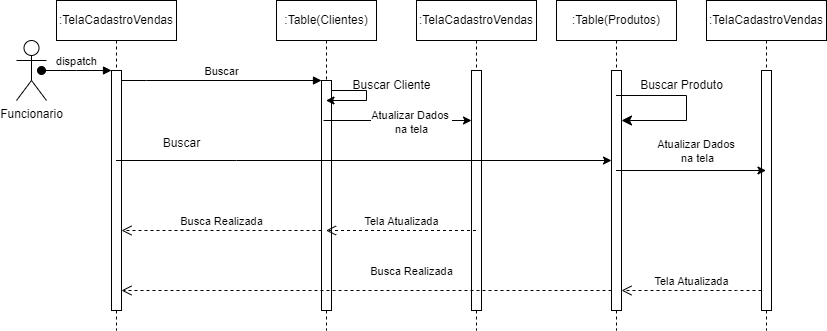

The diagram above was exported from draw.io. Its source (the exported page's mxGraphModel, read from the mxfile embedded in the PNG):
<mxGraphModel dx="1084" dy="814" grid="1" gridSize="10" guides="1" tooltips="1" connect="1" arrows="1" fold="1" page="1" pageScale="1" pageWidth="827" pageHeight="1169" math="0" shadow="0">
  <root>
    <mxCell id="0" />
    <mxCell id="1" parent="0" />
    <mxCell id="aM9ryv3xv72pqoxQDRHE-1" value=":TelaCadastroVendas" style="shape=umlLifeline;perimeter=lifelinePerimeter;whiteSpace=wrap;html=1;container=0;dropTarget=0;collapsible=0;recursiveResize=0;outlineConnect=0;portConstraint=eastwest;newEdgeStyle={&quot;edgeStyle&quot;:&quot;elbowEdgeStyle&quot;,&quot;elbow&quot;:&quot;vertical&quot;,&quot;curved&quot;:0,&quot;rounded&quot;:0};" parent="1" vertex="1">
      <mxGeometry x="90" y="40" width="120" height="330" as="geometry" />
    </mxCell>
    <mxCell id="aM9ryv3xv72pqoxQDRHE-2" value="" style="html=1;points=[];perimeter=orthogonalPerimeter;outlineConnect=0;targetShapes=umlLifeline;portConstraint=eastwest;newEdgeStyle={&quot;edgeStyle&quot;:&quot;elbowEdgeStyle&quot;,&quot;elbow&quot;:&quot;vertical&quot;,&quot;curved&quot;:0,&quot;rounded&quot;:0};" parent="aM9ryv3xv72pqoxQDRHE-1" vertex="1">
      <mxGeometry x="55" y="70" width="10" height="240" as="geometry" />
    </mxCell>
    <mxCell id="aM9ryv3xv72pqoxQDRHE-3" value="dispatch" style="html=1;verticalAlign=bottom;startArrow=oval;endArrow=block;startSize=8;edgeStyle=elbowEdgeStyle;elbow=vertical;curved=0;rounded=0;" parent="aM9ryv3xv72pqoxQDRHE-1" target="aM9ryv3xv72pqoxQDRHE-2" edge="1">
      <mxGeometry relative="1" as="geometry">
        <mxPoint x="-15" y="70" as="sourcePoint" />
      </mxGeometry>
    </mxCell>
    <mxCell id="aM9ryv3xv72pqoxQDRHE-5" value=":Table(Clientes)" style="shape=umlLifeline;perimeter=lifelinePerimeter;whiteSpace=wrap;html=1;container=0;dropTarget=0;collapsible=0;recursiveResize=0;outlineConnect=0;portConstraint=eastwest;newEdgeStyle={&quot;edgeStyle&quot;:&quot;elbowEdgeStyle&quot;,&quot;elbow&quot;:&quot;vertical&quot;,&quot;curved&quot;:0,&quot;rounded&quot;:0};" parent="1" vertex="1">
      <mxGeometry x="310" y="40" width="100" height="330" as="geometry" />
    </mxCell>
    <mxCell id="aM9ryv3xv72pqoxQDRHE-6" value="" style="html=1;points=[];perimeter=orthogonalPerimeter;outlineConnect=0;targetShapes=umlLifeline;portConstraint=eastwest;newEdgeStyle={&quot;edgeStyle&quot;:&quot;elbowEdgeStyle&quot;,&quot;elbow&quot;:&quot;vertical&quot;,&quot;curved&quot;:0,&quot;rounded&quot;:0};" parent="aM9ryv3xv72pqoxQDRHE-5" vertex="1">
      <mxGeometry x="45" y="80" width="10" height="230" as="geometry" />
    </mxCell>
    <mxCell id="SFd0QrL53FuAezefACss-2" value="" style="endArrow=classic;html=1;rounded=0;" edge="1" parent="aM9ryv3xv72pqoxQDRHE-5" source="aM9ryv3xv72pqoxQDRHE-6" target="aM9ryv3xv72pqoxQDRHE-5">
      <mxGeometry width="50" height="50" relative="1" as="geometry">
        <mxPoint x="90" y="110" as="sourcePoint" />
        <mxPoint x="110" y="120" as="targetPoint" />
        <Array as="points">
          <mxPoint x="90" y="90" />
          <mxPoint x="90" y="100" />
        </Array>
      </mxGeometry>
    </mxCell>
    <mxCell id="aM9ryv3xv72pqoxQDRHE-7" value="Buscar" style="html=1;verticalAlign=bottom;endArrow=block;edgeStyle=elbowEdgeStyle;elbow=vertical;curved=0;rounded=0;" parent="1" source="aM9ryv3xv72pqoxQDRHE-2" target="aM9ryv3xv72pqoxQDRHE-6" edge="1">
      <mxGeometry relative="1" as="geometry">
        <mxPoint x="195" y="130" as="sourcePoint" />
        <Array as="points">
          <mxPoint x="180" y="120" />
        </Array>
      </mxGeometry>
    </mxCell>
    <mxCell id="aM9ryv3xv72pqoxQDRHE-8" value="Busca Realizada" style="html=1;verticalAlign=bottom;endArrow=open;dashed=1;endSize=8;edgeStyle=elbowEdgeStyle;elbow=vertical;curved=0;rounded=0;" parent="1" source="aM9ryv3xv72pqoxQDRHE-6" target="aM9ryv3xv72pqoxQDRHE-2" edge="1">
      <mxGeometry relative="1" as="geometry">
        <mxPoint x="195" y="205" as="targetPoint" />
        <Array as="points">
          <mxPoint x="320" y="270" />
          <mxPoint x="190" y="280" />
        </Array>
      </mxGeometry>
    </mxCell>
    <mxCell id="SFd0QrL53FuAezefACss-1" value="Funcionario" style="shape=umlActor;verticalLabelPosition=bottom;verticalAlign=top;html=1;outlineConnect=0;" vertex="1" parent="1">
      <mxGeometry x="50" y="80" width="30" height="60" as="geometry" />
    </mxCell>
    <mxCell id="SFd0QrL53FuAezefACss-3" value="Buscar Cliente" style="text;html=1;align=center;verticalAlign=middle;resizable=0;points=[];autosize=1;strokeColor=none;fillColor=none;" vertex="1" parent="1">
      <mxGeometry x="375" y="110" width="100" height="30" as="geometry" />
    </mxCell>
    <mxCell id="SFd0QrL53FuAezefACss-4" value=":TelaCadastroVendas" style="shape=umlLifeline;perimeter=lifelinePerimeter;whiteSpace=wrap;html=1;container=0;dropTarget=0;collapsible=0;recursiveResize=0;outlineConnect=0;portConstraint=eastwest;newEdgeStyle={&quot;edgeStyle&quot;:&quot;elbowEdgeStyle&quot;,&quot;elbow&quot;:&quot;vertical&quot;,&quot;curved&quot;:0,&quot;rounded&quot;:0};" vertex="1" parent="1">
      <mxGeometry x="450" y="40" width="120" height="330" as="geometry" />
    </mxCell>
    <mxCell id="SFd0QrL53FuAezefACss-5" value="" style="html=1;points=[];perimeter=orthogonalPerimeter;outlineConnect=0;targetShapes=umlLifeline;portConstraint=eastwest;newEdgeStyle={&quot;edgeStyle&quot;:&quot;elbowEdgeStyle&quot;,&quot;elbow&quot;:&quot;vertical&quot;,&quot;curved&quot;:0,&quot;rounded&quot;:0};" vertex="1" parent="SFd0QrL53FuAezefACss-4">
      <mxGeometry x="55" y="70" width="10" height="240" as="geometry" />
    </mxCell>
    <mxCell id="SFd0QrL53FuAezefACss-7" value="" style="endArrow=classic;html=1;rounded=0;" edge="1" parent="1" target="SFd0QrL53FuAezefACss-5">
      <mxGeometry width="50" height="50" relative="1" as="geometry">
        <mxPoint x="357" y="160" as="sourcePoint" />
        <mxPoint x="492.5" y="160" as="targetPoint" />
      </mxGeometry>
    </mxCell>
    <mxCell id="SFd0QrL53FuAezefACss-8" value="Atualizar Dados&amp;nbsp;&lt;br&gt;na tela" style="edgeLabel;html=1;align=center;verticalAlign=middle;resizable=0;points=[];" vertex="1" connectable="0" parent="SFd0QrL53FuAezefACss-7">
      <mxGeometry x="0.1808" y="-1" relative="1" as="geometry">
        <mxPoint as="offset" />
      </mxGeometry>
    </mxCell>
    <mxCell id="SFd0QrL53FuAezefACss-11" value="Tela Atualizada" style="html=1;verticalAlign=bottom;endArrow=open;dashed=1;endSize=8;edgeStyle=elbowEdgeStyle;elbow=vertical;curved=0;rounded=0;" edge="1" parent="1">
      <mxGeometry relative="1" as="geometry">
        <mxPoint x="359.5" y="270" as="targetPoint" />
        <mxPoint x="509.5" y="270" as="sourcePoint" />
      </mxGeometry>
    </mxCell>
    <mxCell id="SFd0QrL53FuAezefACss-14" value=":Table(Produtos)" style="shape=umlLifeline;perimeter=lifelinePerimeter;whiteSpace=wrap;html=1;container=0;dropTarget=0;collapsible=0;recursiveResize=0;outlineConnect=0;portConstraint=eastwest;newEdgeStyle={&quot;edgeStyle&quot;:&quot;elbowEdgeStyle&quot;,&quot;elbow&quot;:&quot;vertical&quot;,&quot;curved&quot;:0,&quot;rounded&quot;:0};" vertex="1" parent="1">
      <mxGeometry x="590" y="40" width="120" height="330" as="geometry" />
    </mxCell>
    <mxCell id="SFd0QrL53FuAezefACss-15" value="" style="html=1;points=[];perimeter=orthogonalPerimeter;outlineConnect=0;targetShapes=umlLifeline;portConstraint=eastwest;newEdgeStyle={&quot;edgeStyle&quot;:&quot;elbowEdgeStyle&quot;,&quot;elbow&quot;:&quot;vertical&quot;,&quot;curved&quot;:0,&quot;rounded&quot;:0};" vertex="1" parent="SFd0QrL53FuAezefACss-14">
      <mxGeometry x="55" y="70" width="10" height="240" as="geometry" />
    </mxCell>
    <mxCell id="SFd0QrL53FuAezefACss-22" value="" style="edgeStyle=segmentEdgeStyle;endArrow=classic;html=1;curved=0;rounded=0;endSize=8;startSize=8;sourcePerimeterSpacing=0;targetPerimeterSpacing=0;" edge="1" parent="SFd0QrL53FuAezefACss-14" source="SFd0QrL53FuAezefACss-14" target="SFd0QrL53FuAezefACss-15">
      <mxGeometry width="100" relative="1" as="geometry">
        <mxPoint x="-75" y="95" as="sourcePoint" />
        <mxPoint x="-50" y="120" as="targetPoint" />
        <Array as="points">
          <mxPoint x="130" y="95" />
          <mxPoint x="130" y="120" />
        </Array>
      </mxGeometry>
    </mxCell>
    <mxCell id="SFd0QrL53FuAezefACss-16" value="" style="endArrow=classic;html=1;rounded=0;" edge="1" parent="1" source="aM9ryv3xv72pqoxQDRHE-1" target="SFd0QrL53FuAezefACss-15">
      <mxGeometry width="50" height="50" relative="1" as="geometry">
        <mxPoint x="400" y="150" as="sourcePoint" />
        <mxPoint x="450" y="100" as="targetPoint" />
        <Array as="points">
          <mxPoint x="270" y="200" />
        </Array>
      </mxGeometry>
    </mxCell>
    <mxCell id="SFd0QrL53FuAezefACss-18" value="Buscar" style="text;html=1;align=center;verticalAlign=middle;resizable=0;points=[];autosize=1;strokeColor=none;fillColor=none;" vertex="1" parent="1">
      <mxGeometry x="185" y="168" width="60" height="30" as="geometry" />
    </mxCell>
    <mxCell id="SFd0QrL53FuAezefACss-19" value="Buscar Produto" style="text;html=1;align=center;verticalAlign=middle;resizable=0;points=[];autosize=1;strokeColor=none;fillColor=none;" vertex="1" parent="1">
      <mxGeometry x="660" y="110" width="110" height="30" as="geometry" />
    </mxCell>
    <mxCell id="SFd0QrL53FuAezefACss-20" value="Atualizar Dados&amp;nbsp;&lt;br&gt;na tela" style="edgeLabel;html=1;align=center;verticalAlign=middle;resizable=0;points=[];" vertex="1" connectable="0" parent="1">
      <mxGeometry x="730" y="190" as="geometry" />
    </mxCell>
    <mxCell id="SFd0QrL53FuAezefACss-29" value=":TelaCadastroVendas" style="shape=umlLifeline;perimeter=lifelinePerimeter;whiteSpace=wrap;html=1;container=0;dropTarget=0;collapsible=0;recursiveResize=0;outlineConnect=0;portConstraint=eastwest;newEdgeStyle={&quot;edgeStyle&quot;:&quot;elbowEdgeStyle&quot;,&quot;elbow&quot;:&quot;vertical&quot;,&quot;curved&quot;:0,&quot;rounded&quot;:0};" vertex="1" parent="1">
      <mxGeometry x="740" y="40" width="120" height="330" as="geometry" />
    </mxCell>
    <mxCell id="SFd0QrL53FuAezefACss-30" value="" style="html=1;points=[];perimeter=orthogonalPerimeter;outlineConnect=0;targetShapes=umlLifeline;portConstraint=eastwest;newEdgeStyle={&quot;edgeStyle&quot;:&quot;elbowEdgeStyle&quot;,&quot;elbow&quot;:&quot;vertical&quot;,&quot;curved&quot;:0,&quot;rounded&quot;:0};" vertex="1" parent="SFd0QrL53FuAezefACss-29">
      <mxGeometry x="55" y="70" width="10" height="240" as="geometry" />
    </mxCell>
    <mxCell id="SFd0QrL53FuAezefACss-33" value="" style="edgeStyle=none;orthogonalLoop=1;jettySize=auto;html=1;rounded=0;" edge="1" parent="1">
      <mxGeometry width="100" relative="1" as="geometry">
        <mxPoint x="649.5" y="210" as="sourcePoint" />
        <mxPoint x="799.5" y="210" as="targetPoint" />
        <Array as="points" />
      </mxGeometry>
    </mxCell>
    <mxCell id="SFd0QrL53FuAezefACss-34" value="Tela Atualizada" style="html=1;verticalAlign=bottom;endArrow=open;dashed=1;endSize=8;edgeStyle=elbowEdgeStyle;elbow=vertical;curved=0;rounded=0;" edge="1" parent="1" source="SFd0QrL53FuAezefACss-30" target="SFd0QrL53FuAezefACss-15">
      <mxGeometry relative="1" as="geometry">
        <mxPoint x="655" y="330" as="targetPoint" />
        <mxPoint x="805" y="330" as="sourcePoint" />
        <Array as="points">
          <mxPoint x="770" y="330" />
        </Array>
      </mxGeometry>
    </mxCell>
    <mxCell id="SFd0QrL53FuAezefACss-35" value="Busca Realizada" style="html=1;verticalAlign=bottom;endArrow=open;dashed=1;endSize=8;edgeStyle=elbowEdgeStyle;elbow=vertical;curved=0;rounded=0;" edge="1" parent="1" source="SFd0QrL53FuAezefACss-15" target="aM9ryv3xv72pqoxQDRHE-2">
      <mxGeometry x="-0.1845" y="-10" relative="1" as="geometry">
        <mxPoint x="160" y="330" as="targetPoint" />
        <Array as="points">
          <mxPoint x="605" y="330" />
          <mxPoint x="475" y="340" />
        </Array>
        <mxPoint x="640" y="330" as="sourcePoint" />
        <mxPoint as="offset" />
      </mxGeometry>
    </mxCell>
  </root>
</mxGraphModel>